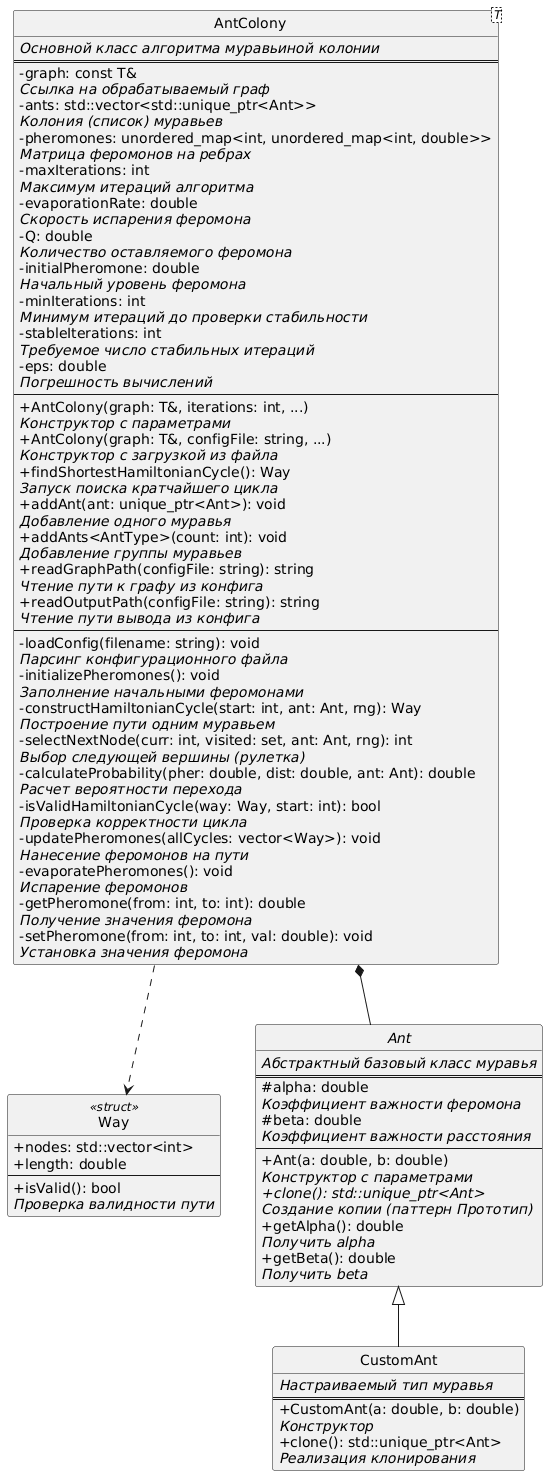

The diagram above was rendered by PlantUML. Its source (embedded in the PNG):
@startuml
skinparam classAttributeIconSize 0
skinparam style strictuml

class Way <<struct>> {
  +nodes: std::vector<int>
  +length: double
  --
  +isValid(): bool
  <i>Проверка валидности пути</i>
}

abstract class Ant {
  <i>Абстрактный базовый класс муравья</i>
  ==
  #alpha: double
  <i>Коэффициент важности феромона</i>
  #beta: double
  <i>Коэффициент важности расстояния</i>
  --
  +Ant(a: double, b: double)
  <i>Конструктор с параметрами</i>
  +{abstract} clone(): std::unique_ptr<Ant>
  <i>Создание копии (паттерн Прототип)</i>
  +getAlpha(): double
  <i>Получить alpha</i>
  +getBeta(): double
  <i>Получить beta</i>
}

class CustomAnt {
  <i>Настраиваемый тип муравья</i>
  ==
  +CustomAnt(a: double, b: double)
  <i>Конструктор</i>
  +clone(): std::unique_ptr<Ant>
  <i>Реализация клонирования</i>
}

class "AntColony<T>" as AntColony {
  <i>Основной класс алгоритма муравьиной колонии</i>
  ==
  -graph: const T&
  <i>Ссылка на обрабатываемый граф</i>
  -ants: std::vector<std::unique_ptr<Ant>>
  <i>Колония (список) муравьев</i>
  -pheromones: unordered_map<int, unordered_map<int, double>>
  <i>Матрица феромонов на ребрах</i>
  -maxIterations: int
  <i>Максимум итераций алгоритма</i>
  -evaporationRate: double
  <i>Скорость испарения феромона</i>
  -Q: double
  <i>Количество оставляемого феромона</i>
  -initialPheromone: double
  <i>Начальный уровень феромона</i>
  -minIterations: int
  <i>Минимум итераций до проверки стабильности</i>
  -stableIterations: int
  <i>Требуемое число стабильных итераций</i>
  -eps: double
  <i>Погрешность вычислений</i>
  --
  +AntColony(graph: T&, iterations: int, ...)
  <i>Конструктор с параметрами</i>
  +AntColony(graph: T&, configFile: string, ...)
  <i>Конструктор с загрузкой из файла</i>
  +findShortestHamiltonianCycle(): Way
  <i>Запуск поиска кратчайшего цикла</i>
  +addAnt(ant: unique_ptr<Ant>): void
  <i>Добавление одного муравья</i>
  +addAnts<AntType>(count: int): void
  <i>Добавление группы муравьев</i>
  +readGraphPath(configFile: string): string
  <i>Чтение пути к графу из конфига</i>
  +readOutputPath(configFile: string): string
  <i>Чтение пути вывода из конфига</i>
  --
  -loadConfig(filename: string): void
  <i>Парсинг конфигурационного файла</i>
  -initializePheromones(): void
  <i>Заполнение начальными феромонами</i>
  -constructHamiltonianCycle(start: int, ant: Ant, rng): Way
  <i>Построение пути одним муравьем</i>
  -selectNextNode(curr: int, visited: set, ant: Ant, rng): int
  <i>Выбор следующей вершины (рулетка)</i>
  -calculateProbability(pher: double, dist: double, ant: Ant): double
  <i>Расчет вероятности перехода</i>
  -isValidHamiltonianCycle(way: Way, start: int): bool
  <i>Проверка корректности цикла</i>
  -updatePheromones(allCycles: vector<Way>): void
  <i>Нанесение феромонов на пути</i>
  -evaporatePheromones(): void
  <i>Испарение феромонов</i>
  -getPheromone(from: int, to: int): double
  <i>Получение значения феромона</i>
  -setPheromone(from: int, to: int, val: double): void
  <i>Установка значения феромона</i>
}

Ant <|-- CustomAnt
AntColony *-- Ant
AntColony ..> Way
@enduml